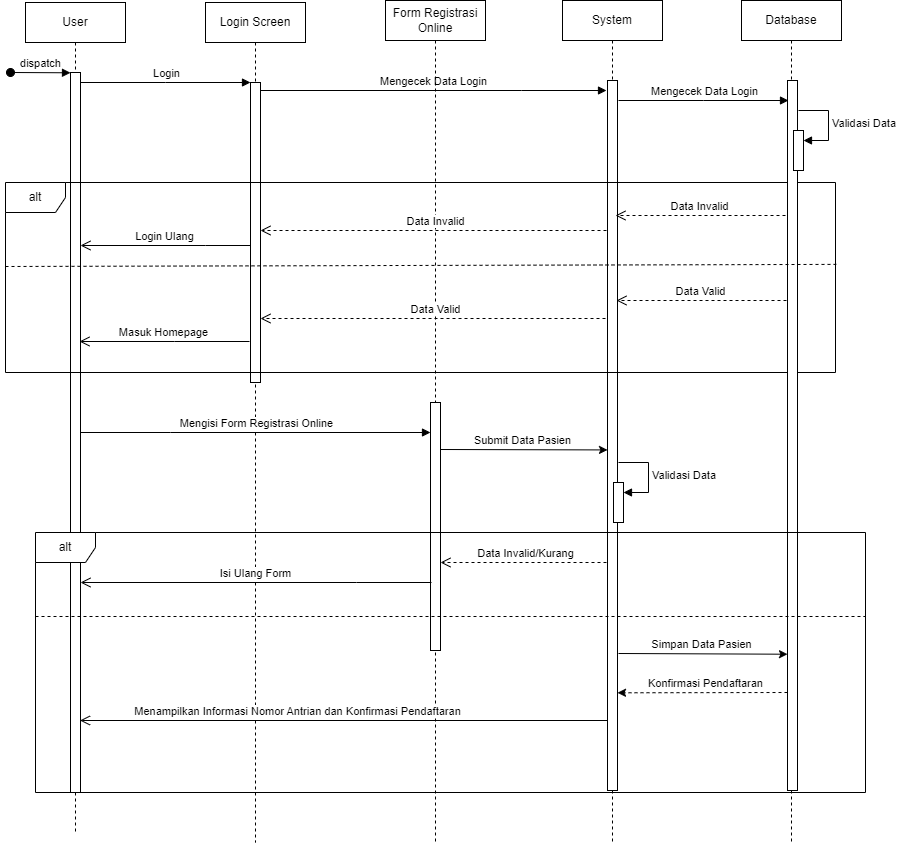

The diagram above was exported from draw.io. Its source (the exported page's mxGraphModel, read from the mxfile embedded in the PNG):
<mxGraphModel dx="1440" dy="894" grid="1" gridSize="10" guides="1" tooltips="1" connect="1" arrows="1" fold="1" page="1" pageScale="1" pageWidth="850" pageHeight="1100" math="0" shadow="0">
  <root>
    <mxCell id="0" />
    <mxCell id="1" parent="0" />
    <mxCell id="aM9ryv3xv72pqoxQDRHE-1" value="User" style="shape=umlLifeline;perimeter=lifelinePerimeter;whiteSpace=wrap;html=1;container=0;dropTarget=0;collapsible=0;recursiveResize=0;outlineConnect=0;portConstraint=eastwest;newEdgeStyle={&quot;edgeStyle&quot;:&quot;elbowEdgeStyle&quot;,&quot;elbow&quot;:&quot;vertical&quot;,&quot;curved&quot;:0,&quot;rounded&quot;:0};" parent="1" vertex="1">
      <mxGeometry x="40" y="40" width="100" height="830" as="geometry" />
    </mxCell>
    <mxCell id="aM9ryv3xv72pqoxQDRHE-2" value="" style="html=1;points=[];perimeter=orthogonalPerimeter;outlineConnect=0;targetShapes=umlLifeline;portConstraint=eastwest;newEdgeStyle={&quot;edgeStyle&quot;:&quot;elbowEdgeStyle&quot;,&quot;elbow&quot;:&quot;vertical&quot;,&quot;curved&quot;:0,&quot;rounded&quot;:0};" parent="aM9ryv3xv72pqoxQDRHE-1" vertex="1">
      <mxGeometry x="45" y="70" width="10" height="720" as="geometry" />
    </mxCell>
    <mxCell id="aM9ryv3xv72pqoxQDRHE-3" value="dispatch" style="html=1;verticalAlign=bottom;startArrow=oval;endArrow=block;startSize=8;edgeStyle=elbowEdgeStyle;elbow=vertical;curved=0;rounded=0;" parent="aM9ryv3xv72pqoxQDRHE-1" target="aM9ryv3xv72pqoxQDRHE-2" edge="1">
      <mxGeometry relative="1" as="geometry">
        <mxPoint x="-15" y="70" as="sourcePoint" />
      </mxGeometry>
    </mxCell>
    <mxCell id="aM9ryv3xv72pqoxQDRHE-5" value="Login Screen" style="shape=umlLifeline;perimeter=lifelinePerimeter;whiteSpace=wrap;html=1;container=0;dropTarget=0;collapsible=0;recursiveResize=0;outlineConnect=0;portConstraint=eastwest;newEdgeStyle={&quot;edgeStyle&quot;:&quot;elbowEdgeStyle&quot;,&quot;elbow&quot;:&quot;vertical&quot;,&quot;curved&quot;:0,&quot;rounded&quot;:0};" parent="1" vertex="1">
      <mxGeometry x="220" y="40" width="100" height="840" as="geometry" />
    </mxCell>
    <mxCell id="aM9ryv3xv72pqoxQDRHE-6" value="" style="html=1;points=[];perimeter=orthogonalPerimeter;outlineConnect=0;targetShapes=umlLifeline;portConstraint=eastwest;newEdgeStyle={&quot;edgeStyle&quot;:&quot;elbowEdgeStyle&quot;,&quot;elbow&quot;:&quot;vertical&quot;,&quot;curved&quot;:0,&quot;rounded&quot;:0};" parent="aM9ryv3xv72pqoxQDRHE-5" vertex="1">
      <mxGeometry x="45" y="80" width="10" height="300" as="geometry" />
    </mxCell>
    <mxCell id="aM9ryv3xv72pqoxQDRHE-7" value="Login" style="html=1;verticalAlign=bottom;endArrow=block;edgeStyle=elbowEdgeStyle;elbow=vertical;curved=0;rounded=0;" parent="1" source="aM9ryv3xv72pqoxQDRHE-2" target="aM9ryv3xv72pqoxQDRHE-6" edge="1">
      <mxGeometry relative="1" as="geometry">
        <mxPoint x="195" y="130" as="sourcePoint" />
        <Array as="points">
          <mxPoint x="180" y="120" />
        </Array>
      </mxGeometry>
    </mxCell>
    <mxCell id="aM9ryv3xv72pqoxQDRHE-8" value="Login Ulang" style="html=1;verticalAlign=bottom;endArrow=open;endSize=8;edgeStyle=elbowEdgeStyle;elbow=vertical;curved=0;rounded=0;" parent="1" edge="1">
      <mxGeometry relative="1" as="geometry">
        <mxPoint x="95" y="283" as="targetPoint" />
        <Array as="points">
          <mxPoint x="220" y="283" />
          <mxPoint x="190" y="303" />
        </Array>
        <mxPoint x="265" y="283" as="sourcePoint" />
      </mxGeometry>
    </mxCell>
    <mxCell id="UBrohOuZTLFEhS8NRXgx-1" value="System" style="shape=umlLifeline;perimeter=lifelinePerimeter;whiteSpace=wrap;html=1;container=0;dropTarget=0;collapsible=0;recursiveResize=0;outlineConnect=0;portConstraint=eastwest;newEdgeStyle={&quot;edgeStyle&quot;:&quot;elbowEdgeStyle&quot;,&quot;elbow&quot;:&quot;vertical&quot;,&quot;curved&quot;:0,&quot;rounded&quot;:0};" vertex="1" parent="1">
      <mxGeometry x="577" y="38" width="100" height="842" as="geometry" />
    </mxCell>
    <mxCell id="UBrohOuZTLFEhS8NRXgx-2" value="" style="html=1;points=[];perimeter=orthogonalPerimeter;outlineConnect=0;targetShapes=umlLifeline;portConstraint=eastwest;newEdgeStyle={&quot;edgeStyle&quot;:&quot;elbowEdgeStyle&quot;,&quot;elbow&quot;:&quot;vertical&quot;,&quot;curved&quot;:0,&quot;rounded&quot;:0};" vertex="1" parent="UBrohOuZTLFEhS8NRXgx-1">
      <mxGeometry x="45" y="80" width="10" height="710" as="geometry" />
    </mxCell>
    <mxCell id="UBrohOuZTLFEhS8NRXgx-34" value="" style="html=1;points=[[0,0,0,0,5],[0,1,0,0,-5],[1,0,0,0,5],[1,1,0,0,-5]];perimeter=orthogonalPerimeter;outlineConnect=0;targetShapes=umlLifeline;portConstraint=eastwest;newEdgeStyle={&quot;curved&quot;:0,&quot;rounded&quot;:0};" vertex="1" parent="UBrohOuZTLFEhS8NRXgx-1">
      <mxGeometry x="51" y="482" width="10" height="40" as="geometry" />
    </mxCell>
    <mxCell id="UBrohOuZTLFEhS8NRXgx-35" value="Validasi Data" style="html=1;align=left;spacingLeft=2;endArrow=block;rounded=0;edgeStyle=orthogonalEdgeStyle;curved=0;rounded=0;" edge="1" target="UBrohOuZTLFEhS8NRXgx-34" parent="UBrohOuZTLFEhS8NRXgx-1">
      <mxGeometry relative="1" as="geometry">
        <mxPoint x="56" y="462" as="sourcePoint" />
        <Array as="points">
          <mxPoint x="86" y="492" />
        </Array>
      </mxGeometry>
    </mxCell>
    <mxCell id="UBrohOuZTLFEhS8NRXgx-3" value="Mengecek Data Login" style="html=1;verticalAlign=bottom;endArrow=block;edgeStyle=elbowEdgeStyle;elbow=vertical;curved=0;rounded=0;" edge="1" parent="1" source="aM9ryv3xv72pqoxQDRHE-6">
      <mxGeometry relative="1" as="geometry">
        <mxPoint x="280" y="130" as="sourcePoint" />
        <Array as="points">
          <mxPoint x="536" y="128" />
        </Array>
        <mxPoint x="621" y="128" as="targetPoint" />
      </mxGeometry>
    </mxCell>
    <mxCell id="UBrohOuZTLFEhS8NRXgx-4" value="alt" style="shape=umlFrame;whiteSpace=wrap;html=1;pointerEvents=0;" vertex="1" parent="1">
      <mxGeometry x="20" y="220" width="830" height="190" as="geometry" />
    </mxCell>
    <mxCell id="UBrohOuZTLFEhS8NRXgx-8" value="Database" style="shape=umlLifeline;perimeter=lifelinePerimeter;whiteSpace=wrap;html=1;container=0;dropTarget=0;collapsible=0;recursiveResize=0;outlineConnect=0;portConstraint=eastwest;newEdgeStyle={&quot;edgeStyle&quot;:&quot;elbowEdgeStyle&quot;,&quot;elbow&quot;:&quot;vertical&quot;,&quot;curved&quot;:0,&quot;rounded&quot;:0};" vertex="1" parent="1">
      <mxGeometry x="756" y="38" width="100" height="842" as="geometry" />
    </mxCell>
    <mxCell id="UBrohOuZTLFEhS8NRXgx-9" value="" style="html=1;points=[];perimeter=orthogonalPerimeter;outlineConnect=0;targetShapes=umlLifeline;portConstraint=eastwest;newEdgeStyle={&quot;edgeStyle&quot;:&quot;elbowEdgeStyle&quot;,&quot;elbow&quot;:&quot;vertical&quot;,&quot;curved&quot;:0,&quot;rounded&quot;:0};" vertex="1" parent="UBrohOuZTLFEhS8NRXgx-8">
      <mxGeometry x="46" y="80" width="10" height="710" as="geometry" />
    </mxCell>
    <mxCell id="UBrohOuZTLFEhS8NRXgx-12" value="" style="html=1;points=[[0,0,0,0,5],[0,1,0,0,-5],[1,0,0,0,5],[1,1,0,0,-5]];perimeter=orthogonalPerimeter;outlineConnect=0;targetShapes=umlLifeline;portConstraint=eastwest;newEdgeStyle={&quot;curved&quot;:0,&quot;rounded&quot;:0};" vertex="1" parent="UBrohOuZTLFEhS8NRXgx-8">
      <mxGeometry x="52" y="130" width="10" height="40" as="geometry" />
    </mxCell>
    <mxCell id="UBrohOuZTLFEhS8NRXgx-13" value="Validasi Data" style="html=1;align=left;spacingLeft=2;endArrow=block;rounded=0;edgeStyle=orthogonalEdgeStyle;curved=0;rounded=0;" edge="1" target="UBrohOuZTLFEhS8NRXgx-12" parent="UBrohOuZTLFEhS8NRXgx-8">
      <mxGeometry relative="1" as="geometry">
        <mxPoint x="57" y="110" as="sourcePoint" />
        <Array as="points">
          <mxPoint x="87" y="140" />
        </Array>
      </mxGeometry>
    </mxCell>
    <mxCell id="UBrohOuZTLFEhS8NRXgx-10" value="Mengecek Data Login" style="html=1;verticalAlign=bottom;endArrow=block;edgeStyle=elbowEdgeStyle;elbow=vertical;curved=0;rounded=0;" edge="1" parent="1">
      <mxGeometry relative="1" as="geometry">
        <mxPoint x="633" y="138" as="sourcePoint" />
        <Array as="points">
          <mxPoint x="718" y="138" />
        </Array>
        <mxPoint x="803" y="138" as="targetPoint" />
      </mxGeometry>
    </mxCell>
    <mxCell id="UBrohOuZTLFEhS8NRXgx-14" value="Data Invalid" style="html=1;verticalAlign=bottom;endArrow=open;dashed=1;endSize=8;edgeStyle=elbowEdgeStyle;elbow=vertical;curved=0;rounded=0;" edge="1" parent="1">
      <mxGeometry relative="1" as="geometry">
        <mxPoint x="630" y="253" as="targetPoint" />
        <Array as="points">
          <mxPoint x="725" y="253" />
        </Array>
        <mxPoint x="800" y="253" as="sourcePoint" />
      </mxGeometry>
    </mxCell>
    <mxCell id="UBrohOuZTLFEhS8NRXgx-16" value="Data Valid" style="html=1;verticalAlign=bottom;endArrow=open;dashed=1;endSize=8;edgeStyle=elbowEdgeStyle;elbow=vertical;curved=0;rounded=0;" edge="1" parent="1">
      <mxGeometry relative="1" as="geometry">
        <mxPoint x="631" y="338" as="targetPoint" />
        <Array as="points">
          <mxPoint x="726" y="338" />
        </Array>
        <mxPoint x="801" y="338" as="sourcePoint" />
      </mxGeometry>
    </mxCell>
    <mxCell id="UBrohOuZTLFEhS8NRXgx-17" value="Masuk Homepage" style="html=1;verticalAlign=bottom;endArrow=open;endSize=8;edgeStyle=elbowEdgeStyle;elbow=vertical;curved=0;rounded=0;" edge="1" parent="1">
      <mxGeometry relative="1" as="geometry">
        <mxPoint x="94" y="379" as="targetPoint" />
        <Array as="points">
          <mxPoint x="189" y="379" />
        </Array>
        <mxPoint x="264" y="379" as="sourcePoint" />
      </mxGeometry>
    </mxCell>
    <mxCell id="UBrohOuZTLFEhS8NRXgx-19" value="" style="endArrow=none;dashed=1;html=1;rounded=0;entryX=1.001;entryY=0.431;entryDx=0;entryDy=0;entryPerimeter=0;" edge="1" parent="1" target="UBrohOuZTLFEhS8NRXgx-4">
      <mxGeometry width="50" height="50" relative="1" as="geometry">
        <mxPoint x="20" y="304" as="sourcePoint" />
        <mxPoint x="624.1800000000001" y="305.30999999999995" as="targetPoint" />
      </mxGeometry>
    </mxCell>
    <mxCell id="UBrohOuZTLFEhS8NRXgx-24" value="Form Registrasi Online" style="shape=umlLifeline;perimeter=lifelinePerimeter;whiteSpace=wrap;html=1;container=0;dropTarget=0;collapsible=0;recursiveResize=0;outlineConnect=0;portConstraint=eastwest;newEdgeStyle={&quot;edgeStyle&quot;:&quot;elbowEdgeStyle&quot;,&quot;elbow&quot;:&quot;vertical&quot;,&quot;curved&quot;:0,&quot;rounded&quot;:0};fillColor=default;strokeColor=default;" vertex="1" parent="1">
      <mxGeometry x="400" y="38" width="100" height="842" as="geometry" />
    </mxCell>
    <mxCell id="UBrohOuZTLFEhS8NRXgx-25" value="" style="html=1;points=[];perimeter=orthogonalPerimeter;outlineConnect=0;targetShapes=umlLifeline;portConstraint=eastwest;newEdgeStyle={&quot;edgeStyle&quot;:&quot;elbowEdgeStyle&quot;,&quot;elbow&quot;:&quot;vertical&quot;,&quot;curved&quot;:0,&quot;rounded&quot;:0};" vertex="1" parent="UBrohOuZTLFEhS8NRXgx-24">
      <mxGeometry x="45" y="402" width="10" height="248" as="geometry" />
    </mxCell>
    <mxCell id="UBrohOuZTLFEhS8NRXgx-26" value="Mengisi Form Registrasi Online" style="html=1;verticalAlign=bottom;endArrow=block;edgeStyle=elbowEdgeStyle;elbow=vertical;curved=0;rounded=0;" edge="1" parent="1">
      <mxGeometry relative="1" as="geometry">
        <mxPoint x="95" y="470" as="sourcePoint" />
        <Array as="points">
          <mxPoint x="185" y="470" />
        </Array>
        <mxPoint x="445" y="470" as="targetPoint" />
      </mxGeometry>
    </mxCell>
    <mxCell id="UBrohOuZTLFEhS8NRXgx-36" value="alt" style="shape=umlFrame;whiteSpace=wrap;html=1;pointerEvents=0;" vertex="1" parent="1">
      <mxGeometry x="50" y="570" width="830" height="260" as="geometry" />
    </mxCell>
    <mxCell id="UBrohOuZTLFEhS8NRXgx-37" value="" style="endArrow=none;dashed=1;html=1;rounded=0;" edge="1" parent="1">
      <mxGeometry width="50" height="50" relative="1" as="geometry">
        <mxPoint x="50" y="654" as="sourcePoint" />
        <mxPoint x="880" y="654" as="targetPoint" />
      </mxGeometry>
    </mxCell>
    <mxCell id="UBrohOuZTLFEhS8NRXgx-38" value="" style="edgeStyle=elbowEdgeStyle;rounded=0;orthogonalLoop=1;jettySize=auto;html=1;elbow=vertical;curved=0;" edge="1" parent="1">
      <mxGeometry relative="1" as="geometry">
        <mxPoint x="455" y="487" as="sourcePoint" />
        <mxPoint x="622" y="487" as="targetPoint" />
      </mxGeometry>
    </mxCell>
    <mxCell id="UBrohOuZTLFEhS8NRXgx-39" value="Submit Data Pasien" style="edgeLabel;html=1;align=center;verticalAlign=middle;resizable=0;points=[];" vertex="1" connectable="0" parent="UBrohOuZTLFEhS8NRXgx-38">
      <mxGeometry x="-0.2456" y="5" relative="1" as="geometry">
        <mxPoint x="19" y="-5" as="offset" />
      </mxGeometry>
    </mxCell>
    <mxCell id="UBrohOuZTLFEhS8NRXgx-42" value="Data Invalid/Kurang" style="html=1;verticalAlign=bottom;endArrow=open;dashed=1;endSize=8;edgeStyle=elbowEdgeStyle;elbow=vertical;curved=0;rounded=0;" edge="1" parent="1" target="UBrohOuZTLFEhS8NRXgx-25">
      <mxGeometry x="-0.0241" relative="1" as="geometry">
        <mxPoint x="460" y="600" as="targetPoint" />
        <Array as="points">
          <mxPoint x="546" y="600" />
        </Array>
        <mxPoint x="621" y="600" as="sourcePoint" />
        <mxPoint as="offset" />
      </mxGeometry>
    </mxCell>
    <mxCell id="UBrohOuZTLFEhS8NRXgx-43" value="Isi Ulang Form" style="html=1;verticalAlign=bottom;endArrow=open;endSize=8;edgeStyle=elbowEdgeStyle;elbow=vertical;curved=0;rounded=0;" edge="1" parent="1">
      <mxGeometry x="0.0028" relative="1" as="geometry">
        <mxPoint x="95" y="620" as="targetPoint" />
        <Array as="points">
          <mxPoint x="371" y="620" />
        </Array>
        <mxPoint x="446" y="620" as="sourcePoint" />
        <mxPoint as="offset" />
      </mxGeometry>
    </mxCell>
    <mxCell id="UBrohOuZTLFEhS8NRXgx-44" value="" style="edgeStyle=elbowEdgeStyle;rounded=0;orthogonalLoop=1;jettySize=auto;html=1;elbow=vertical;curved=0;" edge="1" parent="1" target="UBrohOuZTLFEhS8NRXgx-9">
      <mxGeometry relative="1" as="geometry">
        <mxPoint x="633" y="691" as="sourcePoint" />
        <mxPoint x="800" y="691" as="targetPoint" />
      </mxGeometry>
    </mxCell>
    <mxCell id="UBrohOuZTLFEhS8NRXgx-45" value="Simpan Data Pasien" style="edgeLabel;html=1;align=center;verticalAlign=middle;resizable=0;points=[];" vertex="1" connectable="0" parent="UBrohOuZTLFEhS8NRXgx-44">
      <mxGeometry x="-0.2456" y="5" relative="1" as="geometry">
        <mxPoint x="19" y="-5" as="offset" />
      </mxGeometry>
    </mxCell>
    <mxCell id="UBrohOuZTLFEhS8NRXgx-47" value="Menampilkan Informasi Nomor Antrian dan Konfirmasi Pendaftaran" style="html=1;verticalAlign=bottom;endArrow=open;endSize=8;edgeStyle=elbowEdgeStyle;elbow=vertical;curved=0;rounded=0;sourcePerimeterSpacing=0;targetPerimeterSpacing=0;" edge="1" parent="1">
      <mxGeometry x="0.1738" relative="1" as="geometry">
        <mxPoint x="94.5" y="758" as="targetPoint" />
        <Array as="points">
          <mxPoint x="370.5" y="758" />
        </Array>
        <mxPoint x="622" y="758" as="sourcePoint" />
        <mxPoint as="offset" />
      </mxGeometry>
    </mxCell>
    <mxCell id="UBrohOuZTLFEhS8NRXgx-49" value="" style="edgeStyle=elbowEdgeStyle;rounded=0;orthogonalLoop=1;jettySize=auto;html=1;elbow=vertical;curved=0;dashed=1;" edge="1" parent="1" target="UBrohOuZTLFEhS8NRXgx-2">
      <mxGeometry relative="1" as="geometry">
        <mxPoint x="802" y="730" as="sourcePoint" />
        <mxPoint x="635" y="730" as="targetPoint" />
      </mxGeometry>
    </mxCell>
    <mxCell id="UBrohOuZTLFEhS8NRXgx-50" value="Konfirmasi Pendaftaran" style="edgeLabel;html=1;align=center;verticalAlign=middle;resizable=0;points=[];" vertex="1" connectable="0" parent="UBrohOuZTLFEhS8NRXgx-49">
      <mxGeometry x="-0.2456" y="5" relative="1" as="geometry">
        <mxPoint x="-19" y="-15" as="offset" />
      </mxGeometry>
    </mxCell>
    <mxCell id="UBrohOuZTLFEhS8NRXgx-6" value="Data Invalid" style="html=1;verticalAlign=bottom;endArrow=open;dashed=1;endSize=8;edgeStyle=elbowEdgeStyle;elbow=vertical;curved=0;rounded=0;" edge="1" parent="1" target="aM9ryv3xv72pqoxQDRHE-6">
      <mxGeometry x="-0.0116" relative="1" as="geometry">
        <mxPoint x="451" y="268" as="targetPoint" />
        <Array as="points">
          <mxPoint x="546" y="268" />
        </Array>
        <mxPoint x="621" y="268" as="sourcePoint" />
        <mxPoint as="offset" />
      </mxGeometry>
    </mxCell>
    <mxCell id="UBrohOuZTLFEhS8NRXgx-7" value="Data Valid" style="html=1;verticalAlign=bottom;endArrow=open;dashed=1;endSize=8;edgeStyle=elbowEdgeStyle;elbow=vertical;curved=0;rounded=0;" edge="1" parent="1" target="aM9ryv3xv72pqoxQDRHE-6">
      <mxGeometry x="-0.0145" relative="1" as="geometry">
        <mxPoint x="450" y="356" as="targetPoint" />
        <Array as="points">
          <mxPoint x="545" y="356" />
        </Array>
        <mxPoint x="620" y="356" as="sourcePoint" />
        <mxPoint as="offset" />
      </mxGeometry>
    </mxCell>
  </root>
</mxGraphModel>